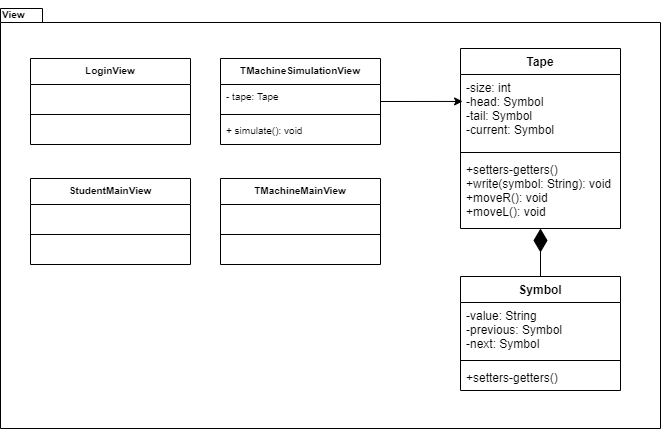

The diagram above was exported from draw.io. Its source (the exported page's mxGraphModel, read from the mxfile embedded in the PNG):
<mxGraphModel dx="1055" dy="1629" grid="1" gridSize="10" guides="1" tooltips="1" connect="1" arrows="1" fold="1" page="1" pageScale="1" pageWidth="827" pageHeight="1169" math="0" shadow="0">
  <root>
    <mxCell id="0" />
    <mxCell id="1" parent="0" />
    <mxCell id="2" value="" style="shape=folder;fontStyle=1;spacingTop=10;tabWidth=40;tabHeight=14;tabPosition=left;html=1;" vertex="1" parent="1">
      <mxGeometry x="3040" y="-310" width="660" height="420" as="geometry" />
    </mxCell>
    <mxCell id="3" style="edgeStyle=orthogonalEdgeStyle;rounded=0;orthogonalLoop=1;jettySize=auto;html=1;endArrow=none;endFill=0;startArrow=diamondThin;startFill=1;sourcePerimeterSpacing=0;startSize=21;" edge="1" source="4" target="8" parent="1">
      <mxGeometry relative="1" as="geometry" />
    </mxCell>
    <mxCell id="4" value="Tape" style="swimlane;fontStyle=1;align=center;verticalAlign=top;childLayout=stackLayout;horizontal=1;startSize=26;horizontalStack=0;resizeParent=1;resizeParentMax=0;resizeLast=0;collapsible=1;marginBottom=0;" vertex="1" parent="1">
      <mxGeometry x="3500" y="-270" width="160" height="180" as="geometry" />
    </mxCell>
    <mxCell id="5" value="-size: int&#10;-head: Symbol&#10;-tail: Symbol&#10;-current: Symbol" style="text;strokeColor=none;fillColor=none;align=left;verticalAlign=top;spacingLeft=4;spacingRight=4;overflow=hidden;rotatable=0;points=[[0,0.5],[1,0.5]];portConstraint=eastwest;" vertex="1" parent="4">
      <mxGeometry y="26" width="160" height="74" as="geometry" />
    </mxCell>
    <mxCell id="6" value="" style="line;strokeWidth=1;fillColor=none;align=left;verticalAlign=middle;spacingTop=-1;spacingLeft=3;spacingRight=3;rotatable=0;labelPosition=right;points=[];portConstraint=eastwest;" vertex="1" parent="4">
      <mxGeometry y="100" width="160" height="8" as="geometry" />
    </mxCell>
    <mxCell id="7" value="+setters-getters()&#10;+write(symbol: String): void&#10;+moveR(): void&#10;+moveL(): void" style="text;strokeColor=none;fillColor=none;align=left;verticalAlign=top;spacingLeft=4;spacingRight=4;overflow=hidden;rotatable=0;points=[[0,0.5],[1,0.5]];portConstraint=eastwest;" vertex="1" parent="4">
      <mxGeometry y="108" width="160" height="72" as="geometry" />
    </mxCell>
    <mxCell id="8" value="Symbol" style="swimlane;fontStyle=1;align=center;verticalAlign=top;childLayout=stackLayout;horizontal=1;startSize=26;horizontalStack=0;resizeParent=1;resizeParentMax=0;resizeLast=0;collapsible=1;marginBottom=0;" vertex="1" parent="1">
      <mxGeometry x="3500" y="-42" width="160" height="114" as="geometry" />
    </mxCell>
    <mxCell id="9" value="-value: String&#10;-previous: Symbol&#10;-next: Symbol" style="text;strokeColor=none;fillColor=none;align=left;verticalAlign=top;spacingLeft=4;spacingRight=4;overflow=hidden;rotatable=0;points=[[0,0.5],[1,0.5]];portConstraint=eastwest;" vertex="1" parent="8">
      <mxGeometry y="26" width="160" height="54" as="geometry" />
    </mxCell>
    <mxCell id="10" value="" style="line;strokeWidth=1;fillColor=none;align=left;verticalAlign=middle;spacingTop=-1;spacingLeft=3;spacingRight=3;rotatable=0;labelPosition=right;points=[];portConstraint=eastwest;" vertex="1" parent="8">
      <mxGeometry y="80" width="160" height="8" as="geometry" />
    </mxCell>
    <mxCell id="11" value="+setters-getters()" style="text;strokeColor=none;fillColor=none;align=left;verticalAlign=top;spacingLeft=4;spacingRight=4;overflow=hidden;rotatable=0;points=[[0,0.5],[1,0.5]];portConstraint=eastwest;" vertex="1" parent="8">
      <mxGeometry y="88" width="160" height="26" as="geometry" />
    </mxCell>
    <mxCell id="12" value="&lt;span style=&quot;color: rgb(0 , 0 , 0) ; font-family: &amp;#34;helvetica&amp;#34; ; font-style: normal ; font-weight: 700 ; letter-spacing: normal ; text-align: center ; text-indent: 0px ; text-transform: none ; word-spacing: 0px ; display: inline ; float: none&quot;&gt;&lt;font style=&quot;font-size: 10px&quot;&gt;View&lt;/font&gt;&lt;/span&gt;" style="text;whiteSpace=wrap;html=1;" vertex="1" parent="1">
      <mxGeometry x="3040" y="-318" width="30" height="20" as="geometry" />
    </mxCell>
    <mxCell id="13" value="TMachineMainView" style="swimlane;fontStyle=1;align=center;verticalAlign=top;childLayout=stackLayout;horizontal=1;startSize=26;horizontalStack=0;resizeParent=1;resizeParentMax=0;resizeLast=0;collapsible=1;marginBottom=0;labelBackgroundColor=none;fontSize=10;fillColor=none;" vertex="1" parent="1">
      <mxGeometry x="3260" y="-140" width="160" height="86" as="geometry" />
    </mxCell>
    <mxCell id="14" value=" " style="text;strokeColor=none;fillColor=none;align=left;verticalAlign=top;spacingLeft=4;spacingRight=4;overflow=hidden;rotatable=0;points=[[0,0.5],[1,0.5]];portConstraint=eastwest;labelBackgroundColor=none;fontSize=10;" vertex="1" parent="13">
      <mxGeometry y="26" width="160" height="26" as="geometry" />
    </mxCell>
    <mxCell id="15" value="" style="line;strokeWidth=1;fillColor=none;align=left;verticalAlign=middle;spacingTop=-1;spacingLeft=3;spacingRight=3;rotatable=0;labelPosition=right;points=[];portConstraint=eastwest;labelBackgroundColor=none;fontSize=10;" vertex="1" parent="13">
      <mxGeometry y="52" width="160" height="8" as="geometry" />
    </mxCell>
    <mxCell id="16" value=" " style="text;strokeColor=none;fillColor=none;align=left;verticalAlign=top;spacingLeft=4;spacingRight=4;overflow=hidden;rotatable=0;points=[[0,0.5],[1,0.5]];portConstraint=eastwest;labelBackgroundColor=none;fontSize=10;" vertex="1" parent="13">
      <mxGeometry y="60" width="160" height="26" as="geometry" />
    </mxCell>
    <mxCell id="17" value="StudentMainView&#10;" style="swimlane;fontStyle=1;align=center;verticalAlign=top;childLayout=stackLayout;horizontal=1;startSize=26;horizontalStack=0;resizeParent=1;resizeParentMax=0;resizeLast=0;collapsible=1;marginBottom=0;labelBackgroundColor=none;fontSize=10;fillColor=none;" vertex="1" parent="1">
      <mxGeometry x="3070" y="-140" width="160" height="86" as="geometry" />
    </mxCell>
    <mxCell id="18" value=" " style="text;strokeColor=none;fillColor=none;align=left;verticalAlign=top;spacingLeft=4;spacingRight=4;overflow=hidden;rotatable=0;points=[[0,0.5],[1,0.5]];portConstraint=eastwest;labelBackgroundColor=none;fontSize=10;" vertex="1" parent="17">
      <mxGeometry y="26" width="160" height="26" as="geometry" />
    </mxCell>
    <mxCell id="19" value="" style="line;strokeWidth=1;fillColor=none;align=left;verticalAlign=middle;spacingTop=-1;spacingLeft=3;spacingRight=3;rotatable=0;labelPosition=right;points=[];portConstraint=eastwest;labelBackgroundColor=none;fontSize=10;" vertex="1" parent="17">
      <mxGeometry y="52" width="160" height="8" as="geometry" />
    </mxCell>
    <mxCell id="20" value=" " style="text;strokeColor=none;fillColor=none;align=left;verticalAlign=top;spacingLeft=4;spacingRight=4;overflow=hidden;rotatable=0;points=[[0,0.5],[1,0.5]];portConstraint=eastwest;labelBackgroundColor=none;fontSize=10;" vertex="1" parent="17">
      <mxGeometry y="60" width="160" height="26" as="geometry" />
    </mxCell>
    <mxCell id="21" value="LoginView&#10;" style="swimlane;fontStyle=1;align=center;verticalAlign=top;childLayout=stackLayout;horizontal=1;startSize=26;horizontalStack=0;resizeParent=1;resizeParentMax=0;resizeLast=0;collapsible=1;marginBottom=0;labelBackgroundColor=none;fontSize=10;fillColor=none;" vertex="1" parent="1">
      <mxGeometry x="3070" y="-260" width="160" height="86" as="geometry" />
    </mxCell>
    <mxCell id="22" value=" " style="text;strokeColor=none;fillColor=none;align=left;verticalAlign=top;spacingLeft=4;spacingRight=4;overflow=hidden;rotatable=0;points=[[0,0.5],[1,0.5]];portConstraint=eastwest;labelBackgroundColor=none;fontSize=10;" vertex="1" parent="21">
      <mxGeometry y="26" width="160" height="26" as="geometry" />
    </mxCell>
    <mxCell id="23" value="" style="line;strokeWidth=1;fillColor=none;align=left;verticalAlign=middle;spacingTop=-1;spacingLeft=3;spacingRight=3;rotatable=0;labelPosition=right;points=[];portConstraint=eastwest;labelBackgroundColor=none;fontSize=10;" vertex="1" parent="21">
      <mxGeometry y="52" width="160" height="8" as="geometry" />
    </mxCell>
    <mxCell id="24" value=" " style="text;strokeColor=none;fillColor=none;align=left;verticalAlign=top;spacingLeft=4;spacingRight=4;overflow=hidden;rotatable=0;points=[[0,0.5],[1,0.5]];portConstraint=eastwest;labelBackgroundColor=none;fontSize=10;" vertex="1" parent="21">
      <mxGeometry y="60" width="160" height="26" as="geometry" />
    </mxCell>
    <mxCell id="25" style="rounded=0;orthogonalLoop=1;jettySize=auto;html=1;exitX=1;exitY=0.5;exitDx=0;exitDy=0;entryX=0.013;entryY=0.364;entryDx=0;entryDy=0;entryPerimeter=0;" edge="1" source="26" target="5" parent="1">
      <mxGeometry relative="1" as="geometry" />
    </mxCell>
    <mxCell id="26" value="TMachineSimulationView" style="swimlane;fontStyle=1;align=center;verticalAlign=top;childLayout=stackLayout;horizontal=1;startSize=26;horizontalStack=0;resizeParent=1;resizeParentMax=0;resizeLast=0;collapsible=1;marginBottom=0;labelBackgroundColor=none;fontSize=10;fillColor=none;" vertex="1" parent="1">
      <mxGeometry x="3260" y="-260" width="160" height="86" as="geometry" />
    </mxCell>
    <mxCell id="27" value="- tape: Tape" style="text;strokeColor=none;fillColor=none;align=left;verticalAlign=top;spacingLeft=4;spacingRight=4;overflow=hidden;rotatable=0;points=[[0,0.5],[1,0.5]];portConstraint=eastwest;labelBackgroundColor=none;fontSize=10;" vertex="1" parent="26">
      <mxGeometry y="26" width="160" height="26" as="geometry" />
    </mxCell>
    <mxCell id="28" value="" style="line;strokeWidth=1;fillColor=none;align=left;verticalAlign=middle;spacingTop=-1;spacingLeft=3;spacingRight=3;rotatable=0;labelPosition=right;points=[];portConstraint=eastwest;labelBackgroundColor=none;fontSize=10;" vertex="1" parent="26">
      <mxGeometry y="52" width="160" height="8" as="geometry" />
    </mxCell>
    <mxCell id="29" value="+ simulate(): void" style="text;strokeColor=none;fillColor=none;align=left;verticalAlign=top;spacingLeft=4;spacingRight=4;overflow=hidden;rotatable=0;points=[[0,0.5],[1,0.5]];portConstraint=eastwest;labelBackgroundColor=none;fontSize=10;" vertex="1" parent="26">
      <mxGeometry y="60" width="160" height="26" as="geometry" />
    </mxCell>
  </root>
</mxGraphModel>